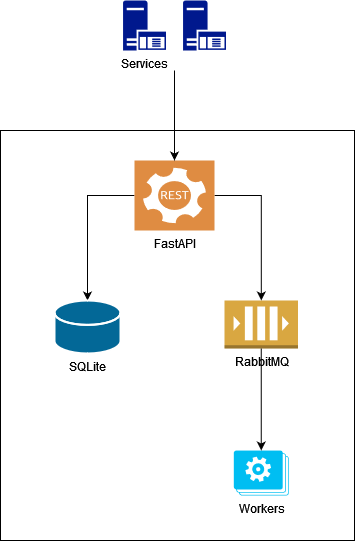

The diagram above was exported from draw.io. Its source (the exported page's mxGraphModel, read from the mxfile embedded in the PNG):
<mxGraphModel dx="1434" dy="746" grid="1" gridSize="10" guides="1" tooltips="1" connect="1" arrows="1" fold="1" page="1" pageScale="1" pageWidth="1100" pageHeight="850" background="none" math="0" shadow="0">
  <root>
    <mxCell id="0" />
    <mxCell id="1" parent="0" />
    <mxCell id="Ry9twwq_rltjMN8Jh9PN-7" value="Workers" style="verticalLabelPosition=bottom;html=1;verticalAlign=top;align=center;strokeColor=none;fillColor=#00BEF2;shape=mxgraph.azure.worker_roles;" vertex="1" parent="1">
      <mxGeometry x="619.25" y="520" width="55.00000000000001" height="45" as="geometry" />
    </mxCell>
    <mxCell id="Ry9twwq_rltjMN8Jh9PN-22" style="edgeStyle=orthogonalEdgeStyle;rounded=0;orthogonalLoop=1;jettySize=auto;html=1;" edge="1" parent="1" source="Ry9twwq_rltjMN8Jh9PN-8" target="Ry9twwq_rltjMN8Jh9PN-12">
      <mxGeometry relative="1" as="geometry" />
    </mxCell>
    <mxCell id="Ry9twwq_rltjMN8Jh9PN-23" style="edgeStyle=orthogonalEdgeStyle;rounded=0;orthogonalLoop=1;jettySize=auto;html=1;" edge="1" parent="1" source="Ry9twwq_rltjMN8Jh9PN-8" target="Ry9twwq_rltjMN8Jh9PN-9">
      <mxGeometry relative="1" as="geometry" />
    </mxCell>
    <mxCell id="Ry9twwq_rltjMN8Jh9PN-8" value="&lt;div&gt;FastAPI&lt;/div&gt;" style="sketch=0;pointerEvents=1;shadow=0;dashed=0;html=1;strokeColor=none;fillColor=#DF8C42;labelPosition=center;verticalLabelPosition=bottom;verticalAlign=top;align=center;outlineConnect=0;shape=mxgraph.veeam2.restful_api;" vertex="1" parent="1">
      <mxGeometry x="520" y="230" width="80" height="70" as="geometry" />
    </mxCell>
    <mxCell id="Ry9twwq_rltjMN8Jh9PN-9" value="&lt;div&gt;RabbitMQ&lt;/div&gt;" style="outlineConnect=0;dashed=0;verticalLabelPosition=bottom;verticalAlign=top;align=center;html=1;shape=mxgraph.aws3.queue;fillColor=#D9A741;gradientColor=none;" vertex="1" parent="1">
      <mxGeometry x="610" y="370" width="73.5" height="48" as="geometry" />
    </mxCell>
    <mxCell id="Ry9twwq_rltjMN8Jh9PN-10" value="Services" style="sketch=0;aspect=fixed;pointerEvents=1;shadow=0;dashed=0;html=1;strokeColor=none;labelPosition=center;verticalLabelPosition=bottom;verticalAlign=top;align=center;fillColor=#00188D;shape=mxgraph.mscae.enterprise.application_server" vertex="1" parent="1">
      <mxGeometry x="508.5" y="70" width="43" height="50" as="geometry" />
    </mxCell>
    <mxCell id="Ry9twwq_rltjMN8Jh9PN-12" value="SQLite" style="shape=mxgraph.cisco.storage.relational_database;html=1;pointerEvents=1;dashed=0;fillColor=#036897;strokeColor=#ffffff;strokeWidth=2;verticalLabelPosition=bottom;verticalAlign=top;align=center;outlineConnect=0;" vertex="1" parent="1">
      <mxGeometry x="440" y="370" width="66" height="53" as="geometry" />
    </mxCell>
    <mxCell id="Ry9twwq_rltjMN8Jh9PN-13" value="" style="endArrow=classic;html=1;rounded=0;" edge="1" parent="1" target="Ry9twwq_rltjMN8Jh9PN-8">
      <mxGeometry width="50" height="50" relative="1" as="geometry">
        <mxPoint x="560" y="140" as="sourcePoint" />
        <mxPoint x="610" y="90" as="targetPoint" />
      </mxGeometry>
    </mxCell>
    <mxCell id="Ry9twwq_rltjMN8Jh9PN-19" value="" style="endArrow=classic;html=1;rounded=0;entryX=0.5;entryY=0;entryDx=0;entryDy=0;entryPerimeter=0;" edge="1" parent="1" source="Ry9twwq_rltjMN8Jh9PN-9" target="Ry9twwq_rltjMN8Jh9PN-7">
      <mxGeometry width="50" height="50" relative="1" as="geometry">
        <mxPoint x="680" y="450" as="sourcePoint" />
        <mxPoint x="738" y="520" as="targetPoint" />
        <Array as="points" />
      </mxGeometry>
    </mxCell>
    <mxCell id="Ry9twwq_rltjMN8Jh9PN-24" value="" style="rounded=0;whiteSpace=wrap;html=1;fillColor=none;" vertex="1" parent="1">
      <mxGeometry x="386" y="200" width="354" height="410" as="geometry" />
    </mxCell>
    <mxCell id="Ry9twwq_rltjMN8Jh9PN-25" value="" style="sketch=0;aspect=fixed;pointerEvents=1;shadow=0;dashed=0;html=1;strokeColor=none;labelPosition=center;verticalLabelPosition=bottom;verticalAlign=top;align=center;fillColor=#00188D;shape=mxgraph.mscae.enterprise.application_server" vertex="1" parent="1">
      <mxGeometry x="568.5" y="70" width="43" height="50" as="geometry" />
    </mxCell>
  </root>
</mxGraphModel>